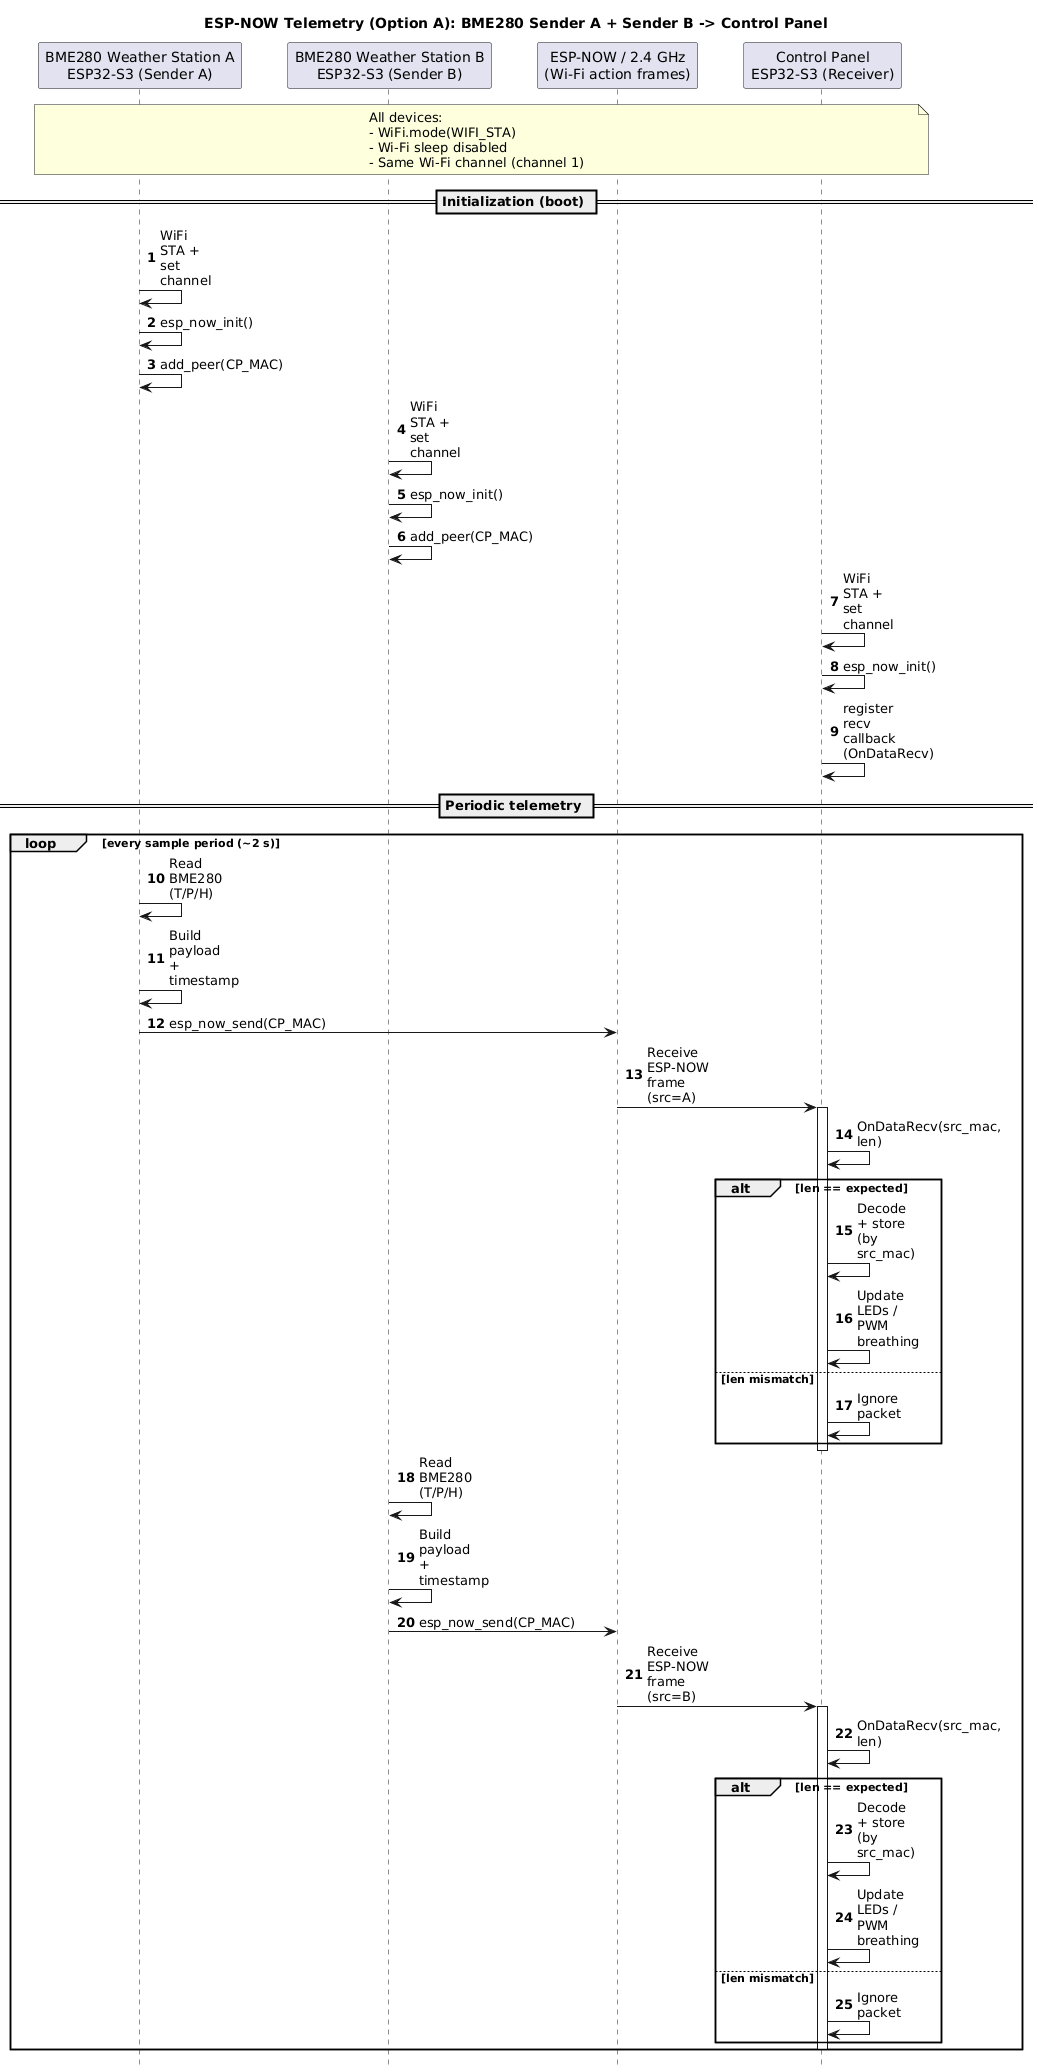

The diagram above was rendered by PlantUML. Its source (embedded in the PNG):
@startuml
title ESP-NOW Telemetry (Option A): BME280 Sender A + Sender B -> Control Panel

autonumber
hide footbox

skinparam maxMessageSize 50
skinparam ParticipantPadding 18
skinparam BoxPadding 8

participant "BME280 Weather Station A\nESP32-S3 (Sender A)" as A
participant "BME280 Weather Station B\nESP32-S3 (Sender B)" as B
participant "ESP-NOW / 2.4 GHz\n(Wi-Fi action frames)" as RF
participant "Control Panel\nESP32-S3 (Receiver)" as CP

note across
All devices:
- WiFi.mode(WIFI_STA)
- Wi-Fi sleep disabled
- Same Wi-Fi channel (channel 1)
end note

== Initialization (boot) ==
A -> A: WiFi STA + set channel
A -> A: esp_now_init()
A -> A: add_peer(CP_MAC)

B -> B: WiFi STA + set channel
B -> B: esp_now_init()
B -> B: add_peer(CP_MAC)

CP -> CP: WiFi STA + set channel
CP -> CP: esp_now_init()
CP -> CP: register recv callback (OnDataRecv)

== Periodic telemetry ==
loop every sample period (~2 s)

  A -> A: Read BME280 (T/P/H)
  A -> A: Build payload + timestamp
  A -> RF: esp_now_send(CP_MAC)
  RF -> CP: Receive ESP-NOW frame (src=A)
  activate CP
  CP -> CP: OnDataRecv(src_mac, len)
  alt len == expected
    CP -> CP: Decode + store (by src_mac)
    CP -> CP: Update LEDs / PWM breathing
  else len mismatch
    CP -> CP: Ignore packet
  end
  deactivate CP

  B -> B: Read BME280 (T/P/H)
  B -> B: Build payload + timestamp
  B -> RF: esp_now_send(CP_MAC)
  RF -> CP: Receive ESP-NOW frame (src=B)
  activate CP
  CP -> CP: OnDataRecv(src_mac, len)
  alt len == expected
    CP -> CP: Decode + store (by src_mac)
    CP -> CP: Update LEDs / PWM breathing
  else len mismatch
    CP -> CP: Ignore packet
  end
  deactivate CP

end
@enduml